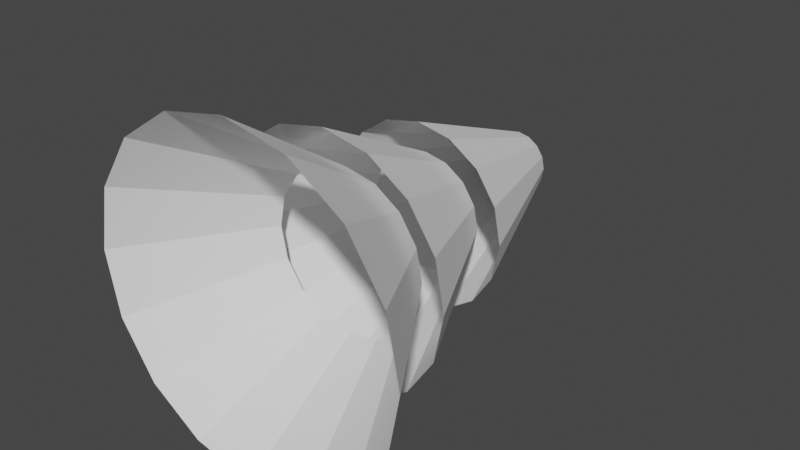 # Source: canopy_pine.blend  (saved by Blender 2.80.75; exported with 4.5.12 LTS)
import bpy
from mathutils import Matrix  # noqa: F401  (used for matrix-valued properties, if any)

bpy.ops.wm.read_factory_settings(use_empty=True)
scene = bpy.context.scene
scene.name = 'Scene'

# ---- collections
col_collection = bpy.data.collections.new('Collection'); scene.collection.children.link(col_collection)

# ---- world
world_world = bpy.data.worlds.new('World'); scene.world = world_world
world_world.use_nodes = True; world_world.node_tree.nodes.clear()
_N = world_world.node_tree.nodes; _L = world_world.node_tree.links
n0 = _N.new('ShaderNodeOutputWorld'); n0.name = 'World Output'; n0.location = (300, 300)
n1 = _N.new('ShaderNodeBackground'); n1.name = 'Background'; n1.location = (10, 300)
n1.inputs[0].default_value = (0.05088, 0.05088, 0.05088, 1.0)
_L.new(n1.outputs[0], n0.inputs[0])
n0.is_active_output = True
world_world.color = (0.05088, 0.05088, 0.05088)
world_world.use_sun_shadow = False
world_world.sun_shadow_jitter_overblur = 0.0

# ---- meshes
me_cylinder = bpy.data.meshes.new('Cylinder')
me_cylinder.from_pydata([(2.077e-08, 1.938, -0.3182), (0.1218, 1.938, -0.2939), (0.225, 1.938, -0.225), (0.2939, 1.938, -0.1218), (0.3182, 1.938, 2.886e-07), (0.2939, 1.938, 0.1218), (0.225, 1.938, 0.225), (0.1218, 1.938, 0.2939), (6.881e-08, 1.938, 0.3182), (-0.1218, 1.938, 0.2939), (-0.225, 1.938, 0.225), (-0.2939, 1.938, 0.1218), (-0.3182, 1.938, 2.886e-07), (-0.2939, 1.938, -0.1218), (-0.225, 1.938, -0.225), (-0.1218, 1.938, -0.2939), (1.049e-07, 1.375, -0.4338), (0.166, 1.375, -0.4007), (0.3067, 1.375, -0.3067), (0.4008, 1.375, -0.166), (0.4338, 1.375, 2.394e-07), (0.4008, 1.375, 0.166), (0.3067, 1.375, 0.3067), (0.166, 1.375, 0.4008), (1.704e-07, 1.375, 0.4338), (-0.166, 1.375, 0.4008), (-0.3067, 1.375, 0.3067), (-0.4007, 1.375, 0.166), (-0.4338, 1.375, 1.202e-07), (-0.4007, 1.375, -0.166), (-0.3067, 1.375, -0.3067), (-0.166, 1.375, -0.4007), (1.825e-07, 0.6823, -0.8869), (0.3394, 0.6823, -0.8194), (0.6272, 0.6823, -0.6272), (0.8194, 0.6823, -0.3394), (0.8869, 0.6823, 1.193e-07), (0.8194, 0.6823, 0.3394), (0.6272, 0.6823, 0.6272), (0.3394, 0.6823, 0.8194), (3.165e-07, 0.6823, 0.8869), (-0.3394, 0.6823, 0.8194), (-0.6272, 0.6823, 0.6272), (-0.8194, 0.6823, 0.3394), (-0.8869, 0.6823, 5.965e-08), (-0.8194, 0.6823, -0.3394), (-0.6272, 0.6823, -0.6272), (-0.3394, 0.6823, -0.8194), (1.887e-08, 1.873, -0.4934), (0.1888, 1.873, -0.4558), (0.3489, 1.873, -0.3489), (0.4558, 1.873, -0.1888), (0.4934, 1.873, 2.829e-07), (0.4558, 1.873, 0.1888), (0.3489, 1.873, 0.3489), (0.1888, 1.873, 0.4558), (9.337e-08, 1.873, 0.4934), (-0.1888, 1.873, 0.4558), (-0.3489, 1.873, 0.3489), (-0.4558, 1.873, 0.1888), (-0.4934, 1.873, 2.829e-07), (-0.4558, 1.873, -0.1888), (-0.3489, 1.873, -0.3489), (-0.1888, 1.873, -0.4558), (8.5e-08, 1.227, -0.6687), (0.2559, 1.227, -0.6178), (0.4728, 1.227, -0.4728), (0.6178, 1.227, -0.2559), (0.6687, 1.227, 2.265e-07), (0.6178, 1.227, 0.2559), (0.4728, 1.227, 0.4728), (0.2559, 1.227, 0.6178), (1.86e-07, 1.227, 0.6687), (-0.2559, 1.227, 0.6178), (-0.4728, 1.227, 0.4728), (-0.6178, 1.227, 0.2559), (-0.6687, 1.227, 1.073e-07), (-0.6178, 1.227, -0.2559), (-0.4728, 1.227, -0.4728), (-0.2559, 1.227, -0.6178), (3.939e-08, 2.807, -0.03085), (3.098e-08, 2.738, -0.1684), (3.16e-08, 2.777, -0.1074), (0.01181, 2.807, -0.02851), (0.06443, 2.738, -0.1556), (0.04109, 2.777, -0.0992), (0.02182, 2.807, -0.02182), (0.1191, 2.738, -0.1191), (0.07592, 2.777, -0.07592), (0.02851, 2.807, -0.01181), (0.1556, 2.738, -0.06443), (0.0992, 2.777, -0.04109), (0.03085, 2.807, 2.454e-07), (0.1684, 2.738, 2.394e-07), (0.1074, 2.777, 2.428e-07), (0.02851, 2.807, 0.01181), (0.1556, 2.738, 0.06443), (0.0992, 2.777, 0.04109), (0.02182, 2.807, 0.02182), (0.1191, 2.738, 0.1191), (0.07592, 2.777, 0.07592), (0.01181, 2.807, 0.02851), (0.06443, 2.738, 0.1556), (0.04109, 2.777, 0.0992), (5.123e-08, 2.807, 0.03085), (5.64e-08, 2.738, 0.1684), (5.377e-08, 2.777, 0.1074), (-0.01181, 2.807, 0.02851), (-0.06443, 2.738, 0.1556), (-0.04109, 2.777, 0.0992), (-0.02182, 2.807, 0.02182), (-0.1191, 2.738, 0.1191), (-0.07592, 2.777, 0.07592), (-0.02851, 2.807, 0.01181), (-0.1556, 2.738, 0.06443), (-0.0992, 2.777, 0.04109), (-0.03085, 2.807, 4.838e-07), (-0.1684, 2.738, 2.394e-07), (-0.1074, 2.777, 2.428e-07), (-0.02851, 2.807, -0.01181), (-0.1556, 2.738, -0.06443), (-0.0992, 2.777, -0.04109), (-0.02182, 2.807, -0.02182), (-0.1191, 2.738, -0.1191), (-0.07592, 2.777, -0.07592), (-0.01181, 2.807, -0.02851), (-0.06443, 2.738, -0.1556), (-0.04109, 2.777, -0.0992), (2.129e-08, 2.046, -0.4284), (2.372e-08, 2.219, -0.3634), (2.614e-08, 2.392, -0.2984), (2.856e-08, 2.565, -0.2334), (0.08931, 2.565, -0.2156), (0.1142, 2.392, -0.2757), (0.1391, 2.219, -0.3357), (0.1639, 2.046, -0.3958), (-0.1639, 2.046, -0.3958), (-0.1391, 2.219, -0.3357), (-0.1142, 2.392, -0.2757), (-0.08931, 2.565, -0.2156), (0.165, 2.565, -0.165), (0.211, 2.392, -0.211), (0.2569, 2.219, -0.2569), (0.3029, 2.046, -0.3029), (0.2156, 2.565, -0.08931), (0.2757, 2.392, -0.1142), (0.3357, 2.219, -0.1391), (0.3958, 2.046, -0.1639), (0.2334, 2.565, 2.242e-07), (0.2984, 2.392, 2.091e-07), (0.3634, 2.219, 1.94e-07), (0.4284, 2.046, 1.788e-07), (0.2156, 2.565, 0.08931), (0.2757, 2.392, 0.1142), (0.3357, 2.219, 0.1391), (0.3958, 2.046, 0.1639), (0.165, 2.565, 0.165), (0.211, 2.392, 0.211), (0.2569, 2.219, 0.2569), (0.3029, 2.046, 0.3029), (0.08931, 2.565, 0.2156), (0.1142, 2.392, 0.2757), (0.1391, 2.219, 0.3357), (0.1639, 2.046, 0.3958), (6.38e-08, 2.565, 0.2334), (7.119e-08, 2.392, 0.2984), (7.858e-08, 2.219, 0.3634), (8.598e-08, 2.046, 0.4284), (-0.08931, 2.565, 0.2156), (-0.1142, 2.392, 0.2757), (-0.1391, 2.219, 0.3357), (-0.1639, 2.046, 0.3958), (-0.165, 2.565, 0.165), (-0.211, 2.392, 0.211), (-0.2569, 2.219, 0.2569), (-0.3029, 2.046, 0.3029), (-0.2156, 2.565, 0.08931), (-0.2757, 2.392, 0.1142), (-0.3357, 2.219, 0.1391), (-0.3958, 2.046, 0.1639), (-0.2334, 2.565, 2.242e-07), (-0.2984, 2.392, 2.091e-07), (-0.3634, 2.219, 1.94e-07), (-0.4284, 2.046, 1.788e-07), (-0.2156, 2.565, -0.08931), (-0.2757, 2.392, -0.1142), (-0.3357, 2.219, -0.1391), (-0.3958, 2.046, -0.1639), (-0.165, 2.565, -0.165), (-0.211, 2.392, -0.211), (-0.2569, 2.219, -0.2569), (-0.3029, 2.046, -0.3029), (0.2745, 1.796, -0.2745), (0.3241, 1.654, -0.3241), (0.3737, 1.511, -0.3737), (0.4233, 1.369, -0.4233), (0.2291, 1.369, -0.553), (0.2022, 1.511, -0.4883), (0.1754, 1.654, -0.4235), (0.1486, 1.796, -0.3587), (0.1486, 1.796, 0.3587), (0.1754, 1.654, 0.4235), (0.2022, 1.511, 0.4883), (0.2291, 1.369, 0.553), (0.4233, 1.369, 0.4233), (0.3737, 1.511, 0.3737), (0.3241, 1.654, 0.3241), (0.2745, 1.796, 0.2745), (-0.3883, 1.796, 2.762e-07), (-0.4584, 1.654, 2.638e-07), (-0.5285, 1.511, 1.321e-07), (-0.5986, 1.369, 1.197e-07), (-0.553, 1.369, 0.2291), (-0.4883, 1.511, 0.2022), (-0.4235, 1.654, 0.1754), (-0.3587, 1.796, 0.1486), (0.3587, 1.796, 0.1486), (0.4235, 1.654, 0.1754), (0.4883, 1.511, 0.2022), (0.553, 1.369, 0.2291), (0.5986, 1.369, 2.389e-07), (0.5285, 1.511, 2.513e-07), (0.4584, 1.654, 2.638e-07), (0.3883, 1.796, 2.762e-07), (-0.2745, 1.796, 0.2745), (-0.3241, 1.654, 0.3241), (-0.3737, 1.511, 0.3737), (-0.4233, 1.369, 0.4233), (-0.2291, 1.369, 0.553), (-0.2022, 1.511, 0.4883), (-0.1754, 1.654, 0.4235), (-0.1486, 1.796, 0.3587), (-0.1486, 1.796, -0.3587), (-0.1754, 1.654, -0.4235), (-0.2022, 1.511, -0.4883), (-0.2291, 1.369, -0.553), (-0.4233, 1.369, -0.4233), (-0.3737, 1.511, -0.3737), (-0.3241, 1.654, -0.3241), (-0.2745, 1.796, -0.2745), (0.3587, 1.796, -0.1486), (0.4235, 1.654, -0.1754), (0.4883, 1.511, -0.2022), (0.553, 1.369, -0.2291), (9.224e-08, 1.796, 0.3883), (1.157e-07, 1.654, 0.4584), (1.391e-07, 1.511, 0.5285), (1.625e-07, 1.369, 0.5986), (7.216e-08, 1.369, -0.5986), (5.931e-08, 1.511, -0.5285), (4.646e-08, 1.654, -0.4584), (3.362e-08, 1.796, -0.3883), (-0.3587, 1.796, -0.1486), (-0.4235, 1.654, -0.1754), (-0.4883, 1.511, -0.2022), (-0.553, 1.369, -0.2291), (-0.2007, 1.236, 0.4845), (-0.2354, 1.098, 0.5682), (-0.27, 0.9592, 0.652), (-0.3047, 0.8207, 0.7357), (2.872e-07, 0.8207, 0.7963), (2.58e-07, 0.9592, 0.7057), (2.288e-07, 1.098, 0.615), (1.996e-07, 1.236, 0.5244), (0.3708, 1.236, -0.3708), (0.4349, 1.098, -0.4349), (0.499, 0.9592, -0.499), (0.5631, 0.8207, -0.5631), (0.3047, 0.8207, -0.7357), (0.27, 0.9592, -0.652), (0.2354, 1.098, -0.5682), (0.2007, 1.236, -0.4845), (-0.3708, 1.236, 0.3708), (-0.4349, 1.098, 0.4349), (-0.499, 0.9592, 0.499), (-0.5631, 0.8207, 0.5631), (0.4845, 1.236, -0.2007), (0.5682, 1.098, -0.2354), (0.652, 0.9592, -0.27), (0.7357, 0.8207, -0.3047), (-0.4845, 1.236, 0.2007), (-0.5682, 1.098, 0.2354), (-0.652, 0.9592, 0.27), (-0.7357, 0.8207, 0.3047), (0.5244, 1.236, 2.273e-07), (0.615, 1.098, 2.152e-07), (0.7057, 0.9592, 1.435e-07), (0.7963, 0.8207, 1.314e-07), (-0.5244, 1.236, 1.081e-07), (-0.615, 1.098, 9.596e-08), (-0.7057, 0.9592, 8.385e-08), (-0.7963, 0.8207, 7.175e-08), (0.4845, 1.236, 0.2007), (0.5682, 1.098, 0.2354), (0.652, 0.9592, 0.27), (0.7357, 0.8207, 0.3047), (-0.4845, 1.236, -0.2007), (-0.5682, 1.098, -0.2354), (-0.652, 0.9592, -0.27), (-0.7357, 0.8207, -0.3047), (0.3708, 1.236, 0.3708), (0.4349, 1.098, 0.4349), (0.499, 0.9592, 0.499), (0.5631, 0.8207, 0.5631), (-0.3708, 1.236, -0.3708), (-0.4349, 1.098, -0.4349), (-0.499, 0.9592, -0.499), (-0.5631, 0.8207, -0.5631), (0.2007, 1.236, 0.4845), (0.2354, 1.098, 0.5682), (0.27, 0.9592, 0.652), (0.3047, 0.8207, 0.7357), (-0.2007, 1.236, -0.4845), (-0.2354, 1.098, -0.5682), (-0.27, 0.9592, -0.652), (-0.3047, 0.8207, -0.7357), (1.67e-07, 0.8207, -0.7963), (1.515e-07, 0.9592, -0.7057), (1.359e-07, 1.098, -0.615), (1.204e-07, 1.236, -0.5244), (0.06443, 2.738, -0.1556), (3.098e-08, 2.738, -0.1684), (0.1191, 2.738, -0.1191), (0.1556, 2.738, -0.06443), (0.1684, 2.738, 2.394e-07), (0.1556, 2.738, 0.06443), (0.1191, 2.738, 0.1191), (0.06443, 2.738, 0.1556), (5.64e-08, 2.738, 0.1684), (-0.06443, 2.738, 0.1556), (-0.1191, 2.738, 0.1191), (-0.1556, 2.738, 0.06443), (-0.1684, 2.738, 2.394e-07), (-0.1556, 2.738, -0.06443), (-0.1191, 2.738, -0.1191), (-0.06443, 2.738, -0.1556), (1.887e-08, 1.873, -0.4934), (0.1888, 1.873, -0.4558), (0.3489, 1.873, -0.3489), (0.4558, 1.873, -0.1888), (0.4934, 1.873, 2.829e-07), (0.4558, 1.873, 0.1888), (0.3489, 1.873, 0.3489), (0.1888, 1.873, 0.4558), (9.337e-08, 1.873, 0.4934), (-0.1888, 1.873, 0.4558), (-0.3489, 1.873, 0.3489), (-0.4558, 1.873, 0.1888), (-0.4934, 1.873, 2.829e-07), (-0.4558, 1.873, -0.1888), (-0.3489, 1.873, -0.3489), (-0.1888, 1.873, -0.4558), (8.5e-08, 1.227, -0.6687), (0.2559, 1.227, -0.6178), (0.4728, 1.227, -0.4728), (0.6178, 1.227, -0.2559), (0.6687, 1.227, 2.265e-07), (0.6178, 1.227, 0.2559), (0.4728, 1.227, 0.4728), (0.2559, 1.227, 0.6178), (1.86e-07, 1.227, 0.6687), (-0.2559, 1.227, 0.6178), (-0.4728, 1.227, 0.4728), (-0.6178, 1.227, 0.2559), (-0.6687, 1.227, 1.073e-07), (-0.6178, 1.227, -0.2559), (-0.4728, 1.227, -0.4728), (-0.2559, 1.227, -0.6178), (0.4233, 1.369, -0.4233), (0.4233, 1.369, -0.4233), (0.4233, 1.369, -0.4233), (0.1486, 1.796, -0.3587), (0.1486, 1.796, -0.3587), (0.1486, 1.796, -0.3587), (0.1218, 1.938, -0.2939), (0.2291, 1.369, 0.553), (0.2291, 1.369, 0.553), (0.2291, 1.369, 0.553), (0.2745, 1.796, 0.2745), (0.2745, 1.796, 0.2745), (0.2745, 1.796, 0.2745), (0.225, 1.938, 0.225), (-0.5986, 1.369, 1.197e-07), (-0.5986, 1.369, 1.197e-07), (-0.5986, 1.369, 1.197e-07), (-0.3587, 1.796, 0.1486), (-0.3587, 1.796, 0.1486), (-0.3587, 1.796, 0.1486), (-0.2939, 1.938, 0.1218), (0.553, 1.369, 0.2291), (0.553, 1.369, 0.2291), (0.553, 1.369, 0.2291), (0.3883, 1.796, 2.762e-07), (0.3883, 1.796, 2.762e-07), (0.3883, 1.796, 2.762e-07), (0.3182, 1.938, 2.886e-07), (-0.4233, 1.369, 0.4233), (-0.4233, 1.369, 0.4233), (-0.4233, 1.369, 0.4233), (-0.1486, 1.796, 0.3587), (-0.1486, 1.796, 0.3587), (-0.1486, 1.796, 0.3587), (-0.1218, 1.938, 0.2939), (-0.2291, 1.369, -0.553), (-0.2291, 1.369, -0.553), (-0.2291, 1.369, -0.553), (-0.2745, 1.796, -0.2745), (-0.2745, 1.796, -0.2745), (-0.2745, 1.796, -0.2745), (-0.225, 1.938, -0.225), (0.553, 1.369, -0.2291), (0.553, 1.369, -0.2291), (0.553, 1.369, -0.2291), (1.625e-07, 1.369, 0.5986), (1.625e-07, 1.369, 0.5986), (1.625e-07, 1.369, 0.5986), (3.362e-08, 1.796, -0.3883), (3.362e-08, 1.796, -0.3883), (3.362e-08, 1.796, -0.3883), (2.077e-08, 1.938, -0.3182), (-0.553, 1.369, -0.2291), (-0.553, 1.369, -0.2291), (-0.553, 1.369, -0.2291), (1.825e-07, 0.6823, -0.8869), (0.3394, 0.6823, -0.8194), (0.6272, 0.6823, -0.6272), (0.8194, 0.6823, -0.3394), (0.8869, 0.6823, 1.193e-07), (0.8194, 0.6823, 0.3394), (0.6272, 0.6823, 0.6272), (0.3394, 0.6823, 0.8194), (3.165e-07, 0.6823, 0.8869), (-0.3394, 0.6823, 0.8194), (-0.6272, 0.6823, 0.6272), (-0.8194, 0.6823, 0.3394), (-0.8869, 0.6823, 5.965e-08), (-0.8194, 0.6823, -0.3394), (-0.6272, 0.6823, -0.6272), (-0.3394, 0.6823, -0.8194), (-0.3047, 0.8207, 0.7357), (-0.3047, 0.8207, 0.7357), (-0.3047, 0.8207, 0.7357), (1.996e-07, 1.236, 0.5244), (1.996e-07, 1.236, 0.5244), (1.996e-07, 1.236, 0.5244), (1.704e-07, 1.375, 0.4338), (0.5631, 0.8207, -0.5631), (0.5631, 0.8207, -0.5631), (0.5631, 0.8207, -0.5631), (0.2007, 1.236, -0.4845), (0.2007, 1.236, -0.4845), (0.2007, 1.236, -0.4845), (0.166, 1.375, -0.4007), (-0.5631, 0.8207, 0.5631), (-0.5631, 0.8207, 0.5631), (-0.5631, 0.8207, 0.5631), (0.7357, 0.8207, -0.3047), (0.7357, 0.8207, -0.3047), (0.7357, 0.8207, -0.3047), (-0.7357, 0.8207, 0.3047), (-0.7357, 0.8207, 0.3047), (-0.7357, 0.8207, 0.3047), (0.7963, 0.8207, 1.314e-07), (0.7963, 0.8207, 1.314e-07), (0.7963, 0.8207, 1.314e-07), (-0.7963, 0.8207, 7.175e-08), (-0.7963, 0.8207, 7.175e-08), (-0.7963, 0.8207, 7.175e-08), (0.7357, 0.8207, 0.3047), (0.7357, 0.8207, 0.3047), (0.7357, 0.8207, 0.3047), (-0.7357, 0.8207, -0.3047), (-0.7357, 0.8207, -0.3047), (-0.7357, 0.8207, -0.3047), (0.5631, 0.8207, 0.5631), (0.5631, 0.8207, 0.5631), (0.5631, 0.8207, 0.5631), (-0.5631, 0.8207, -0.5631), (-0.5631, 0.8207, -0.5631), (-0.5631, 0.8207, -0.5631), (0.3047, 0.8207, 0.7357), (0.3047, 0.8207, 0.7357), (0.3047, 0.8207, 0.7357), (-0.3047, 0.8207, -0.7357), (-0.3047, 0.8207, -0.7357), (-0.3047, 0.8207, -0.7357), (1.204e-07, 1.236, -0.5244), (1.204e-07, 1.236, -0.5244), (1.204e-07, 1.236, -0.5244), (1.049e-07, 1.375, -0.4338), (-0.1218, 1.938, -0.2939), (0.225, 1.938, -0.225), (0.2939, 1.938, -0.1218), (0.2939, 1.938, 0.1218), (0.1218, 1.938, 0.2939), (6.881e-08, 1.938, 0.3182), (-0.225, 1.938, 0.225), (-0.3182, 1.938, 2.886e-07), (-0.2939, 1.938, -0.1218), (-0.166, 1.375, -0.4007), (0.3067, 1.375, -0.3067), (0.4008, 1.375, -0.166), (0.4338, 1.375, 2.394e-07), (0.4008, 1.375, 0.166), (0.3067, 1.375, 0.3067), (0.166, 1.375, 0.4008), (-0.166, 1.375, 0.4008), (-0.3067, 1.375, 0.3067), (-0.4007, 1.375, 0.166), (-0.4338, 1.375, 1.202e-07), (-0.4007, 1.375, -0.166), (-0.3067, 1.375, -0.3067), (0.04109, 2.777, -0.0992), (0.04109, 2.777, -0.0992), (0.04109, 2.777, -0.0992), (0.06443, 2.738, -0.1556), (0.06443, 2.738, -0.1556), (3.098e-08, 2.738, -0.1684), (3.098e-08, 2.738, -0.1684), (3.16e-08, 2.777, -0.1074), (3.16e-08, 2.777, -0.1074), (3.16e-08, 2.777, -0.1074), (0.01181, 2.807, -0.02851), (0.01181, 2.807, -0.02851), (3.939e-08, 2.807, -0.03085), (3.939e-08, 2.807, -0.03085), (0.07592, 2.777, -0.07592), (0.07592, 2.777, -0.07592), (0.07592, 2.777, -0.07592), (0.1191, 2.738, -0.1191), (0.1191, 2.738, -0.1191), (0.02182, 2.807, -0.02182), (0.02182, 2.807, -0.02182), (0.0992, 2.777, -0.04109), (0.0992, 2.777, -0.04109), (0.0992, 2.777, -0.04109), (0.1556, 2.738, -0.06443), (0.1556, 2.738, -0.06443), (0.02851, 2.807, -0.01181), (0.02851, 2.807, -0.01181), (0.1074, 2.777, 2.428e-07), (0.1074, 2.777, 2.428e-07), (0.1074, 2.777, 2.428e-07), (0.1684, 2.738, 2.394e-07), (0.1684, 2.738, 2.394e-07), (0.03085, 2.807, 2.454e-07), (0.03085, 2.807, 2.454e-07), (0.0992, 2.777, 0.04109), (0.0992, 2.777, 0.04109), (0.0992, 2.777, 0.04109), (0.1556, 2.738, 0.06443), (0.1556, 2.738, 0.06443), (0.02851, 2.807, 0.01181), (0.02851, 2.807, 0.01181), (0.07592, 2.777, 0.07592), (0.07592, 2.777, 0.07592), (0.07592, 2.777, 0.07592), (0.1191, 2.738, 0.1191), (0.1191, 2.738, 0.1191), (0.02182, 2.807, 0.02182), (0.02182, 2.807, 0.02182), (0.04109, 2.777, 0.0992), (0.04109, 2.777, 0.0992), (0.04109, 2.777, 0.0992), (0.06443, 2.738, 0.1556), (0.06443, 2.738, 0.1556), (0.01181, 2.807, 0.02851), (0.01181, 2.807, 0.02851), (5.377e-08, 2.777, 0.1074), (5.377e-08, 2.777, 0.1074), (5.377e-08, 2.777, 0.1074), (5.64e-08, 2.738, 0.1684), (5.64e-08, 2.738, 0.1684), (5.123e-08, 2.807, 0.03085), (5.123e-08, 2.807, 0.03085), (-0.04109, 2.777, 0.0992), (-0.04109, 2.777, 0.0992), (-0.04109, 2.777, 0.0992), (-0.06443, 2.738, 0.1556), (-0.06443, 2.738, 0.1556), (-0.01181, 2.807, 0.02851), (-0.01181, 2.807, 0.02851), (-0.07592, 2.777, 0.07592), (-0.07592, 2.777, 0.07592), (-0.07592, 2.777, 0.07592), (-0.1191, 2.738, 0.1191), (-0.1191, 2.738, 0.1191), (-0.02182, 2.807, 0.02182), (-0.02182, 2.807, 0.02182), (-0.0992, 2.777, 0.04109), (-0.0992, 2.777, 0.04109), (-0.0992, 2.777, 0.04109), (-0.1556, 2.738, 0.06443), (-0.1556, 2.738, 0.06443), (-0.02851, 2.807, 0.01181), (-0.02851, 2.807, 0.01181), (-0.1074, 2.777, 2.428e-07), (-0.1074, 2.777, 2.428e-07), (-0.1074, 2.777, 2.428e-07), (-0.1684, 2.738, 2.394e-07), (-0.1684, 2.738, 2.394e-07), (-0.03085, 2.807, 4.838e-07), (-0.03085, 2.807, 4.838e-07), (-0.0992, 2.777, -0.04109), (-0.0992, 2.777, -0.04109), (-0.0992, 2.777, -0.04109), (-0.1556, 2.738, -0.06443), (-0.1556, 2.738, -0.06443), (-0.02851, 2.807, -0.01181), (-0.02851, 2.807, -0.01181), (-0.07592, 2.777, -0.07592), (-0.07592, 2.777, -0.07592), (-0.07592, 2.777, -0.07592), (-0.1191, 2.738, -0.1191), (-0.1191, 2.738, -0.1191), (-0.02182, 2.807, -0.02182), (-0.02182, 2.807, -0.02182), (-0.04109, 2.777, -0.0992), (-0.04109, 2.777, -0.0992), (-0.04109, 2.777, -0.0992), (-0.06443, 2.738, -0.1556), (-0.06443, 2.738, -0.1556), (-0.01181, 2.807, -0.02851), (-0.01181, 2.807, -0.02851), (2.856e-08, 2.565, -0.2334), (2.856e-08, 2.565, -0.2334), (2.856e-08, 2.565, -0.2334), (0.1639, 2.046, -0.3958), (0.1639, 2.046, -0.3958), (0.1639, 2.046, -0.3958), (-0.08931, 2.565, -0.2156), (-0.08931, 2.565, -0.2156), (-0.08931, 2.565, -0.2156), (0.3029, 2.046, -0.3029), (0.3029, 2.046, -0.3029), (0.3029, 2.046, -0.3029), (0.3958, 2.046, -0.1639), (0.3958, 2.046, -0.1639), (0.3958, 2.046, -0.1639), (0.4284, 2.046, 1.788e-07), (0.4284, 2.046, 1.788e-07), (0.4284, 2.046, 1.788e-07), (0.3958, 2.046, 0.1639), (0.3958, 2.046, 0.1639), (0.3958, 2.046, 0.1639), (0.3029, 2.046, 0.3029), (0.3029, 2.046, 0.3029), (0.3029, 2.046, 0.3029), (0.1639, 2.046, 0.3958), (0.1639, 2.046, 0.3958), (0.1639, 2.046, 0.3958), (8.598e-08, 2.046, 0.4284), (8.598e-08, 2.046, 0.4284), (8.598e-08, 2.046, 0.4284), (-0.1639, 2.046, 0.3958), (-0.1639, 2.046, 0.3958), (-0.1639, 2.046, 0.3958), (-0.3029, 2.046, 0.3029), (-0.3029, 2.046, 0.3029), (-0.3029, 2.046, 0.3029), (-0.3958, 2.046, 0.1639), (-0.3958, 2.046, 0.1639), (-0.3958, 2.046, 0.1639), (-0.4284, 2.046, 1.788e-07), (-0.4284, 2.046, 1.788e-07), (-0.4284, 2.046, 1.788e-07), (-0.3958, 2.046, -0.1639), (-0.3958, 2.046, -0.1639), (-0.3958, 2.046, -0.1639), (-0.3029, 2.046, -0.3029), (-0.3029, 2.046, -0.3029), (-0.3029, 2.046, -0.3029), (2.129e-08, 2.046, -0.4284), (2.129e-08, 2.046, -0.4284), (2.129e-08, 2.046, -0.4284), (2.372e-08, 2.219, -0.3634), (2.372e-08, 2.219, -0.3634), (2.372e-08, 2.219, -0.3634), (2.614e-08, 2.392, -0.2984), (2.614e-08, 2.392, -0.2984), (2.614e-08, 2.392, -0.2984), (0.08931, 2.565, -0.2156), (0.08931, 2.565, -0.2156), (0.08931, 2.565, -0.2156), (0.1142, 2.392, -0.2757), (0.1142, 2.392, -0.2757), (0.1142, 2.392, -0.2757), (0.1391, 2.219, -0.3357), (0.1391, 2.219, -0.3357), (0.1391, 2.219, -0.3357), (-0.1639, 2.046, -0.3958), (-0.1639, 2.046, -0.3958), (-0.1639, 2.046, -0.3958), (-0.1391, 2.219, -0.3357), (-0.1391, 2.219, -0.3357), (-0.1391, 2.219, -0.3357), (-0.1142, 2.392, -0.2757), (-0.1142, 2.392, -0.2757), (-0.1142, 2.392, -0.2757), (0.165, 2.565, -0.165), (0.165, 2.565, -0.165), (0.165, 2.565, -0.165), (0.211, 2.392, -0.211), (0.211, 2.392, -0.211), (0.211, 2.392, -0.211), (0.2569, 2.219, -0.2569), (0.2569, 2.219, -0.2569), (0.2569, 2.219, -0.2569), (0.2156, 2.565, -0.08931), (0.2156, 2.565, -0.08931), (0.2156, 2.565, -0.08931), (0.2757, 2.392, -0.1142), (0.2757, 2.392, -0.1142), (0.2757, 2.392, -0.1142), (0.3357, 2.219, -0.1391), (0.3357, 2.219, -0.1391), (0.3357, 2.219, -0.1391), (0.2334, 2.565, 2.242e-07), (0.2334, 2.565, 2.242e-07), (0.2334, 2.565, 2.242e-07), (0.2984, 2.392, 2.091e-07), (0.2984, 2.392, 2.091e-07), (0.2984, 2.392, 2.091e-07), (0.3634, 2.219, 1.94e-07), (0.3634, 2.219, 1.94e-07), (0.3634, 2.219, 1.94e-07), (0.2156, 2.565, 0.08931), (0.2156, 2.565, 0.08931), (0.2156, 2.565, 0.08931), (0.2757, 2.392, 0.1142), (0.2757, 2.392, 0.1142), (0.2757, 2.392, 0.1142), (0.3357, 2.219, 0.1391), (0.3357, 2.219, 0.1391), (0.3357, 2.219, 0.1391), (0.165, 2.565, 0.165), (0.165, 2.565, 0.165), (0.165, 2.565, 0.165), (0.211, 2.392, 0.211), (0.211, 2.392, 0.211), (0.211, 2.392, 0.211), (0.2569, 2.219, 0.2569), (0.2569, 2.219, 0.2569), (0.2569, 2.219, 0.2569), (0.08931, 2.565, 0.2156), (0.08931, 2.565, 0.2156), (0.08931, 2.565, 0.2156), (0.1142, 2.392, 0.2757), (0.1142, 2.392, 0.2757), (0.1142, 2.392, 0.2757), (0.1391, 2.219, 0.3357), (0.1391, 2.219, 0.3357), (0.1391, 2.219, 0.3357), (6.38e-08, 2.565, 0.2334), (6.38e-08, 2.565, 0.2334), (6.38e-08, 2.565, 0.2334), (7.119e-08, 2.392, 0.2984), (7.119e-08, 2.392, 0.2984), (7.119e-08, 2.392, 0.2984), (7.858e-08, 2.219, 0.3634), (7.858e-08, 2.219, 0.3634), (7.858e-08, 2.219, 0.3634), (-0.08931, 2.565, 0.2156), (-0.08931, 2.565, 0.2156), (-0.08931, 2.565, 0.2156), (-0.1142, 2.392, 0.2757), (-0.1142, 2.392, 0.2757), (-0.1142, 2.392, 0.2757), (-0.1391, 2.219, 0.3357), (-0.1391, 2.219, 0.3357), (-0.1391, 2.219, 0.3357), (-0.165, 2.565, 0.165), (-0.165, 2.565, 0.165), (-0.165, 2.565, 0.165), (-0.211, 2.392, 0.211), (-0.211, 2.392, 0.211), (-0.211, 2.392, 0.211), (-0.2569, 2.219, 0.2569), (-0.2569, 2.219, 0.2569), (-0.2569, 2.219, 0.2569), (-0.2156, 2.565, 0.08931), (-0.2156, 2.565, 0.08931), (-0.2156, 2.565, 0.08931), (-0.2757, 2.392, 0.1142), (-0.2757, 2.392, 0.1142), (-0.2757, 2.392, 0.1142), (-0.3357, 2.219, 0.1391), (-0.3357, 2.219, 0.1391), (-0.3357, 2.219, 0.1391), (-0.2334, 2.565, 2.242e-07), (-0.2334, 2.565, 2.242e-07), (-0.2334, 2.565, 2.242e-07), (-0.2984, 2.392, 2.091e-07), (-0.2984, 2.392, 2.091e-07), (-0.2984, 2.392, 2.091e-07), (-0.3634, 2.219, 1.94e-07), (-0.3634, 2.219, 1.94e-07), (-0.3634, 2.219, 1.94e-07), (-0.2156, 2.565, -0.08931), (-0.2156, 2.565, -0.08931), (-0.2156, 2.565, -0.08931), (-0.2757, 2.392, -0.1142), (-0.2757, 2.392, -0.1142), (-0.2757, 2.392, -0.1142), (-0.3357, 2.219, -0.1391), (-0.3357, 2.219, -0.1391), (-0.3357, 2.219, -0.1391), (-0.165, 2.565, -0.165), (-0.165, 2.565, -0.165), (-0.165, 2.565, -0.165), (-0.211, 2.392, -0.211), (-0.211, 2.392, -0.211), (-0.211, 2.392, -0.211), (-0.2569, 2.219, -0.2569), (-0.2569, 2.219, -0.2569), (-0.2569, 2.219, -0.2569), (0.2745, 1.796, -0.2745), (0.2745, 1.796, -0.2745), (0.2745, 1.796, -0.2745), (0.3241, 1.654, -0.3241), (0.3241, 1.654, -0.3241), (0.3241, 1.654, -0.3241), (0.3737, 1.511, -0.3737), (0.3737, 1.511, -0.3737), (0.3737, 1.511, -0.3737), (0.2291, 1.369, -0.553), (0.2291, 1.369, -0.553), (0.2291, 1.369, -0.553), (0.2022, 1.511, -0.4883), (0.2022, 1.511, -0.4883), (0.2022, 1.511, -0.4883), (0.1754, 1.654, -0.4235), (0.1754, 1.654, -0.4235), (0.1754, 1.654, -0.4235), (0.1486, 1.796, 0.3587), (0.1486, 1.796, 0.3587), (0.1486, 1.796, 0.3587), (0.1754, 1.654, 0.4235), (0.1754, 1.654, 0.4235), (0.1754, 1.654, 0.4235), (0.2022, 1.511, 0.4883), (0.2022, 1.511, 0.4883), (0.2022, 1.511, 0.4883), (0.4233, 1.369, 0.4233), (0.4233, 1.369, 0.4233), (0.4233, 1.369, 0.4233), (0.3737, 1.511, 0.3737), (0.3737, 1.511, 0.3737), (0.3737, 1.511, 0.3737), (0.3241, 1.654, 0.3241), (0.3241, 1.654, 0.3241), (0.3241, 1.654, 0.3241), (-0.3883, 1.796, 2.762e-07), (-0.3883, 1.796, 2.762e-07), (-0.3883, 1.796, 2.762e-07), (-0.4584, 1.654, 2.638e-07), (-0.4584, 1.654, 2.638e-07), (-0.4584, 1.654, 2.638e-07), (-0.5285, 1.511, 1.321e-07), (-0.5285, 1.511, 1.321e-07), (-0.5285, 1.511, 1.321e-07), (-0.553, 1.369, 0.2291), (-0.553, 1.369, 0.2291), (-0.553, 1.369, 0.2291), (-0.4883, 1.511, 0.2022), (-0.4883, 1.511, 0.2022), (-0.4883, 1.511, 0.2022), (-0.4235, 1.654, 0.1754), (-0.4235, 1.654, 0.1754), (-0.4235, 1.654, 0.1754), (0.3587, 1.796, 0.1486), (0.3587, 1.796, 0.1486), (0.3587, 1.796, 0.1486), (0.4235, 1.654, 0.1754), (0.4235, 1.654, 0.1754), (0.4235, 1.654, 0.1754), (0.4883, 1.511, 0.2022), (0.4883, 1.511, 0.2022), (0.4883, 1.511, 0.2022), (0.5986, 1.369, 2.389e-07), (0.5986, 1.369, 2.389e-07), (0.5986, 1.369, 2.389e-07), (0.5285, 1.511, 2.513e-07), (0.5285, 1.511, 2.513e-07), (0.5285, 1.511, 2.513e-07), (0.4584, 1.654, 2.638e-07), (0.4584, 1.654, 2.638e-07), (0.4584, 1.654, 2.638e-07), (-0.2745, 1.796, 0.2745), (-0.2745, 1.796, 0.2745), (-0.2745, 1.796, 0.2745), (-0.3241, 1.654, 0.3241), (-0.3241, 1.654, 0.3241), (-0.3241, 1.654, 0.3241), (-0.3737, 1.511, 0.3737), (-0.3737, 1.511, 0.3737), (-0.3737, 1.511, 0.3737), (-0.2291, 1.369, 0.553), (-0.2291, 1.369, 0.553), (-0.2291, 1.369, 0.553), (-0.2022, 1.511, 0.4883), (-0.2022, 1.511, 0.4883), (-0.2022, 1.511, 0.4883), (-0.1754, 1.654, 0.4235), (-0.1754, 1.654, 0.4235), (-0.1754, 1.654, 0.4235), (-0.1486, 1.796, -0.3587), (-0.1486, 1.796, -0.3587), (-0.1486, 1.796, -0.3587), (-0.1754, 1.654, -0.4235), (-0.1754, 1.654, -0.4235), (-0.1754, 1.654, -0.4235), (-0.2022, 1.511, -0.4883), (-0.2022, 1.511, -0.4883), (-0.2022, 1.511, -0.4883), (-0.4233, 1.369, -0.4233), (-0.4233, 1.369, -0.4233), (-0.4233, 1.369, -0.4233), (-0.3737, 1.511, -0.3737), (-0.3737, 1.511, -0.3737), (-0.3737, 1.511, -0.3737), (-0.3241, 1.654, -0.3241), (-0.3241, 1.654, -0.3241), (-0.3241, 1.654, -0.3241), (0.3587, 1.796, -0.1486), (0.3587, 1.796, -0.1486), (0.3587, 1.796, -0.1486), (0.4235, 1.654, -0.1754), (0.4235, 1.654, -0.1754), (0.4235, 1.654, -0.1754), (0.4883, 1.511, -0.2022), (0.4883, 1.511, -0.2022), (0.4883, 1.511, -0.2022), (9.224e-08, 1.796, 0.3883), (9.224e-08, 1.796, 0.3883), (9.224e-08, 1.796, 0.3883), (1.157e-07, 1.654, 0.4584), (1.157e-07, 1.654, 0.4584), (1.157e-07, 1.654, 0.4584), (1.391e-07, 1.511, 0.5285), (1.391e-07, 1.511, 0.5285), (1.391e-07, 1.511, 0.5285), (7.216e-08, 1.369, -0.5986), (7.216e-08, 1.369, -0.5986), (7.216e-08, 1.369, -0.5986), (5.931e-08, 1.511, -0.5285), (5.931e-08, 1.511, -0.5285), (5.931e-08, 1.511, -0.5285), (4.646e-08, 1.654, -0.4584), (4.646e-08, 1.654, -0.4584), (4.646e-08, 1.654, -0.4584), (-0.3587, 1.796, -0.1486), (-0.3587, 1.796, -0.1486), (-0.3587, 1.796, -0.1486), (-0.4235, 1.654, -0.1754), (-0.4235, 1.654, -0.1754), (-0.4235, 1.654, -0.1754), (-0.4883, 1.511, -0.2022), (-0.4883, 1.511, -0.2022), (-0.4883, 1.511, -0.2022), (-0.2007, 1.236, 0.4845), (-0.2007, 1.236, 0.4845), (-0.2007, 1.236, 0.4845), (-0.2354, 1.098, 0.5682), (-0.2354, 1.098, 0.5682), (-0.2354, 1.098, 0.5682), (-0.27, 0.9592, 0.652), (-0.27, 0.9592, 0.652), (-0.27, 0.9592, 0.652), (2.872e-07, 0.8207, 0.7963), (2.872e-07, 0.8207, 0.7963), (2.872e-07, 0.8207, 0.7963), (2.58e-07, 0.9592, 0.7057), (2.58e-07, 0.9592, 0.7057), (2.58e-07, 0.9592, 0.7057), (2.288e-07, 1.098, 0.615), (2.288e-07, 1.098, 0.615), (2.288e-07, 1.098, 0.615), (0.3708, 1.236, -0.3708), (0.3708, 1.236, -0.3708), (0.3708, 1.236, -0.3708), (0.4349, 1.098, -0.4349), (0.4349, 1.098, -0.4349), (0.4349, 1.098, -0.4349), (0.499, 0.9592, -0.499), (0.499, 0.9592, -0.499), (0.499, 0.9592, -0.499), (0.3047, 0.8207, -0.7357), (0.3047, 0.8207, -0.7357), (0.3047, 0.8207, -0.7357), (0.27, 0.9592, -0.652), (0.27, 0.9592, -0.652), (0.27, 0.9592, -0.652), (0.2354, 1.098, -0.5682), (0.2354, 1.098, -0.5682), (0.2354, 1.098, -0.5682), (-0.3708, 1.236, 0.3708), (-0.3708, 1.236, 0.3708), (-0.3708, 1.236, 0.3708), (-0.4349, 1.098, 0.4349), (-0.4349, 1.098, 0.4349), (-0.4349, 1.098, 0.4349), (-0.499, 0.9592, 0.499), (-0.499, 0.9592, 0.499), (-0.499, 0.9592, 0.499), (0.4845, 1.236, -0.2007), (0.4845, 1.236, -0.2007), (0.4845, 1.236, -0.2007), (0.5682, 1.098, -0.2354), (0.5682, 1.098, -0.2354), (0.5682, 1.098, -0.2354), (0.652, 0.9592, -0.27), (0.652, 0.9592, -0.27), (0.652, 0.9592, -0.27), (-0.4845, 1.236, 0.2007), (-0.4845, 1.236, 0.2007), (-0.4845, 1.236, 0.2007), (-0.5682, 1.098, 0.2354), (-0.5682, 1.098, 0.2354), (-0.5682, 1.098, 0.2354), (-0.652, 0.9592, 0.27), (-0.652, 0.9592, 0.27), (-0.652, 0.9592, 0.27), (0.5244, 1.236, 2.273e-07), (0.5244, 1.236, 2.273e-07), (0.5244, 1.236, 2.273e-07), (0.615, 1.098, 2.152e-07), (0.615, 1.098, 2.152e-07), (0.615, 1.098, 2.152e-07), (0.7057, 0.9592, 1.435e-07), (0.7057, 0.9592, 1.435e-07), (0.7057, 0.9592, 1.435e-07), (-0.5244, 1.236, 1.081e-07), (-0.5244, 1.236, 1.081e-07), (-0.5244, 1.236, 1.081e-07), (-0.615, 1.098, 9.596e-08), (-0.615, 1.098, 9.596e-08), (-0.615, 1.098, 9.596e-08), (-0.7057, 0.9592, 8.385e-08), (-0.7057, 0.9592, 8.385e-08), (-0.7057, 0.9592, 8.385e-08), (0.4845, 1.236, 0.2007), (0.4845, 1.236, 0.2007), (0.4845, 1.236, 0.2007), (0.5682, 1.098, 0.2354), (0.5682, 1.098, 0.2354), (0.5682, 1.098, 0.2354), (0.652, 0.9592, 0.27), (0.652, 0.9592, 0.27), (0.652, 0.9592, 0.27), (-0.4845, 1.236, -0.2007), (-0.4845, 1.236, -0.2007), (-0.4845, 1.236, -0.2007), (-0.5682, 1.098, -0.2354), (-0.5682, 1.098, -0.2354), (-0.5682, 1.098, -0.2354), (-0.652, 0.9592, -0.27), (-0.652, 0.9592, -0.27), (-0.652, 0.9592, -0.27), (0.3708, 1.236, 0.3708), (0.3708, 1.236, 0.3708), (0.3708, 1.236, 0.3708), (0.4349, 1.098, 0.4349), (0.4349, 1.098, 0.4349), (0.4349, 1.098, 0.4349), (0.499, 0.9592, 0.499), (0.499, 0.9592, 0.499), (0.499, 0.9592, 0.499), (-0.3708, 1.236, -0.3708), (-0.3708, 1.236, -0.3708), (-0.3708, 1.236, -0.3708), (-0.4349, 1.098, -0.4349), (-0.4349, 1.098, -0.4349), (-0.4349, 1.098, -0.4349), (-0.499, 0.9592, -0.499), (-0.499, 0.9592, -0.499), (-0.499, 0.9592, -0.499), (0.2007, 1.236, 0.4845), (0.2007, 1.236, 0.4845), (0.2007, 1.236, 0.4845), (0.2354, 1.098, 0.5682), (0.2354, 1.098, 0.5682), (0.2354, 1.098, 0.5682), (0.27, 0.9592, 0.652), (0.27, 0.9592, 0.652), (0.27, 0.9592, 0.652), (-0.2007, 1.236, -0.4845), (-0.2007, 1.236, -0.4845), (-0.2007, 1.236, -0.4845), (-0.2354, 1.098, -0.5682), (-0.2354, 1.098, -0.5682), (-0.2354, 1.098, -0.5682), (-0.27, 0.9592, -0.652), (-0.27, 0.9592, -0.652), (-0.27, 0.9592, -0.652), (1.67e-07, 0.8207, -0.7963), (1.67e-07, 0.8207, -0.7963), (1.67e-07, 0.8207, -0.7963), (1.515e-07, 0.9592, -0.7057), (1.515e-07, 0.9592, -0.7057), (1.515e-07, 0.9592, -0.7057), (1.359e-07, 1.098, -0.615), (1.359e-07, 1.098, -0.615), (1.359e-07, 1.098, -0.615)], [], [(630, 126, 321, 624), (699, 87, 537, 708), (717, 93, 551, 726), (710, 90, 544, 719), (728, 96, 558, 735), (737, 99, 565, 744), (746, 102, 572, 753), (755, 105, 579, 762), (764, 108, 586, 771), (773, 111, 593, 780), (782, 114, 600, 789), (791, 117, 607, 798), (800, 120, 614, 807), (809, 123, 621, 632), (626, 517, 516, 681), (683, 84, 530, 701), (825, 368, 354, 65), (969, 439, 432, 40), (843, 375, 359, 70), (861, 382, 364, 75), (879, 389, 357, 68), (897, 396, 362, 73), (915, 403, 367, 78), (370, 410, 355, 66), (377, 413, 360, 71), (942, 827, 353, 352), (384, 420, 365, 76), (391, 845, 358, 69), (398, 863, 363, 74), (405, 944, 64, 79), (412, 881, 356, 67), (415, 899, 361, 72), (422, 917, 366, 77), (987, 446, 425, 33), (441, 453, 433, 41), (448, 456, 426, 34), (455, 459, 434, 42), (458, 462, 427, 35), (461, 465, 435, 43), (464, 468, 428, 36), (467, 471, 436, 44), (470, 474, 429, 37), (473, 477, 437, 45), (476, 480, 430, 38), (479, 483, 438, 46), (482, 971, 431, 39), (1095, 989, 424, 423), (485, 1097, 32, 47), (515, 518, 519, 512), (513, 520, 524, 522), (529, 320, 514, 526), (527, 85, 523, 531), (536, 322, 528, 533), (534, 88, 532, 538), (543, 323, 535, 540), (541, 91, 539, 545), (550, 324, 542, 547), (548, 94, 546, 552), (557, 325, 549, 554), (555, 97, 553, 559), (564, 326, 556, 561), (562, 100, 560, 566), (571, 327, 563, 568), (569, 103, 567, 573), (578, 328, 570, 575), (576, 106, 574, 580), (585, 329, 577, 582), (583, 109, 581, 587), (592, 330, 584, 589), (590, 112, 588, 594), (599, 331, 591, 596), (597, 115, 595, 601), (606, 332, 598, 603), (604, 118, 602, 608), (613, 333, 605, 610), (611, 121, 609, 615), (620, 334, 612, 617), (618, 124, 616, 622), (81, 335, 619, 521), (82, 127, 623, 525), (83, 80, 125, 122, 119, 116, 113, 110, 107, 104, 101, 98, 95, 92, 89, 86), (49, 627, 633, 338), (628, 688, 706, 634), (687, 685, 703, 705), (684, 682, 700, 702), (336, 672, 629, 337), (673, 675, 689, 135), (676, 678, 686, 134), (679, 625, 132, 133), (62, 669, 690, 351), (670, 814, 693, 691), (813, 811, 696, 694), (810, 808, 631, 697), (61, 666, 671, 350), (667, 805, 815, 191), (804, 802, 812, 190), (801, 799, 188, 189), (60, 663, 668, 349), (664, 796, 806, 187), (795, 793, 803, 186), (792, 790, 184, 185), (59, 660, 665, 348), (661, 787, 797, 183), (786, 784, 794, 182), (783, 781, 180, 181), (58, 657, 662, 347), (658, 778, 788, 179), (777, 775, 785, 178), (774, 772, 176, 177), (57, 654, 659, 346), (655, 769, 779, 175), (768, 766, 776, 174), (765, 763, 172, 173), (56, 651, 656, 345), (652, 760, 770, 171), (759, 757, 767, 170), (756, 754, 168, 169), (55, 648, 653, 344), (649, 751, 761, 167), (750, 748, 758, 166), (747, 745, 164, 165), (54, 645, 650, 343), (646, 742, 752, 163), (741, 739, 749, 162), (738, 736, 160, 161), (53, 642, 647, 342), (643, 733, 743, 159), (732, 730, 740, 158), (729, 727, 156, 157), (51, 636, 639, 52), (637, 715, 724, 640), (714, 712, 721, 723), (711, 709, 718, 720), (340, 641, 644, 341), (151, 725, 734, 155), (150, 722, 731, 154), (149, 148, 152, 153), (50, 635, 638, 339), (143, 707, 716, 147), (142, 704, 713, 146), (141, 140, 144, 145), (63, 692, 674, 48), (136, 695, 677, 128), (137, 698, 680, 129), (138, 139, 131, 130), (13, 409, 406, 951), (952, 407, 922, 954), (955, 921, 919, 957), (958, 918, 916, 421), (8, 402, 399, 933), (934, 400, 904, 936), (937, 903, 901, 939), (940, 900, 898, 414), (3, 395, 392, 924), (925, 393, 886, 927), (928, 885, 883, 930), (931, 882, 880, 411), (490, 419, 416, 906), (907, 417, 949, 909), (910, 948, 946, 912), (913, 945, 943, 404), (10, 388, 385, 888), (889, 386, 868, 891), (892, 867, 865, 894), (895, 864, 862, 397), (5, 381, 378, 870), (871, 379, 850, 873), (874, 849, 847, 876), (877, 846, 844, 390), (12, 498, 953, 852), (853, 252, 956, 855), (856, 253, 959, 858), (859, 254, 255, 383), (0, 374, 371, 418), (251, 372, 832, 950), (250, 831, 829, 947), (249, 828, 826, 248), (7, 495, 935, 834), (835, 244, 938, 837), (838, 245, 941, 840), (841, 246, 247, 376), (2, 492, 926, 816), (817, 240, 929, 819), (820, 241, 932, 822), (823, 242, 243, 369), (14, 15, 908, 408), (239, 232, 911, 923), (238, 233, 914, 920), (237, 234, 235, 236), (9, 496, 890, 401), (231, 224, 893, 905), (230, 225, 896, 902), (229, 226, 227, 228), (4, 493, 872, 394), (223, 216, 875, 887), (222, 217, 878, 884), (221, 218, 219, 220), (11, 497, 854, 387), (215, 208, 857, 869), (214, 209, 860, 866), (213, 210, 211, 212), (6, 494, 836, 380), (207, 200, 839, 851), (206, 201, 842, 848), (205, 202, 203, 204), (1, 491, 818, 373), (199, 192, 821, 833), (198, 193, 824, 830), (197, 194, 195, 196), (499, 489, 486, 1086), (1087, 487, 1102, 1089), (1090, 1101, 1099, 1092), (1093, 1098, 1096, 484), (16, 452, 449, 488), (319, 450, 994, 1103), (318, 993, 991, 1100), (317, 990, 988, 316), (23, 445, 442, 1077), (1078, 443, 976, 1080), (1081, 975, 973, 1083), (1084, 972, 970, 481), (30, 31, 1088, 1068), (1069, 312, 1091, 1071), (1072, 313, 1094, 1074), (1075, 314, 315, 478), (22, 505, 1079, 1059), (1060, 308, 1082, 1062), (1063, 309, 1085, 1065), (1066, 310, 311, 475), (29, 511, 1070, 1050), (1051, 304, 1073, 1053), (1054, 305, 1076, 1056), (1057, 306, 307, 472), (21, 504, 1061, 1041), (1042, 300, 1064, 1044), (1045, 301, 1067, 1047), (1048, 302, 303, 469), (28, 510, 1052, 1032), (1033, 296, 1055, 1035), (1036, 297, 1058, 1038), (1039, 298, 299, 466), (20, 503, 1043, 1023), (1024, 292, 1046, 1026), (1027, 293, 1049, 1029), (1030, 294, 295, 463), (27, 509, 1034, 1014), (1015, 288, 1037, 1017), (1018, 289, 1040, 1020), (1021, 290, 291, 460), (19, 502, 1025, 1005), (1006, 284, 1028, 1008), (1009, 285, 1031, 1011), (1012, 286, 287, 457), (26, 508, 1016, 996), (997, 280, 1019, 999), (1000, 281, 1022, 1002), (1003, 282, 283, 454), (18, 501, 1007, 978), (979, 276, 1010, 981), (982, 277, 1013, 984), (985, 278, 279, 447), (25, 507, 998, 960), (961, 272, 1001, 963), (964, 273, 1004, 966), (967, 274, 275, 440), (17, 500, 980, 451), (271, 264, 983, 995), (270, 265, 986, 992), (269, 266, 267, 268), (24, 506, 962, 444), (263, 256, 965, 977), (262, 257, 968, 974), (261, 258, 259, 260)])
me_cylinder.polygons.foreach_set('use_smooth', [0, 0, 0, 0, 0, 0, 0, 0, 0, 0, 0, 0, 0, 0, 0, 0, 0, 0, 0, 0, 0, 0, 0, 0, 0, 0, 0, 0, 0, 0, 0, 0, 0, 0, 0, 0, 0, 0, 0, 0, 0, 0, 0, 0, 0, 0, 0, 0, 1, 1, 1, 1, 1, 1, 1, 1, 1, 1, 1, 1, 1, 1, 1, 1, 1, 1, 1, 1, 1, 1, 1, 1, 1, 1, 1, 1, 1, 1, 1, 1, 1, 0, 0, 0, 0, 0, 0, 0, 0, 0, 0, 0, 0, 0, 0, 0, 0, 0, 0, 0, 0, 0, 0, 0, 0, 0, 0, 0, 0, 0, 0, 0, 0, 0, 0, 0, 0, 0, 0, 0, 0, 0, 0, 0, 0, 0, 0, 0, 0, 0, 0, 0, 0, 0, 0, 0, 0, 0, 0, 0, 0, 0, 0, 0, 0, 0, 0, 0, 0, 0, 0, 0, 0, 0, 0, 0, 0, 0, 0, 0, 0, 0, 0, 0, 0, 0, 0, 0, 0, 0, 0, 0, 0, 0, 0, 0, 0, 0, 0, 0, 0, 0, 0, 0, 0, 0, 0, 0, 0, 0, 0, 0, 0, 0, 0, 0, 0, 0, 0, 0, 0, 0, 0, 0, 0, 0, 0, 0, 0, 0, 0, 0, 0, 0, 0, 0, 0, 0, 0, 0, 0, 0, 0, 0, 0, 0, 0, 0, 0, 0, 0, 0, 0, 0, 0, 0, 0, 0, 0, 0, 0, 0, 0, 0, 0, 0, 0, 0, 0, 0, 0, 0, 0, 0, 0, 0, 0, 0, 0, 0, 0, 0, 0, 0, 0, 0, 0, 0, 0, 0, 0, 0, 0])
_uv = me_cylinder.uv_layers.new(name='UVMap')
_uv.uv.foreach_set('vector', [0.0, 0.0, 1.0, 0.0, 1.0, 1.0, 0.0, 1.0, 0.0, 0.0, 1.0, 0.0, 1.0, 1.0, 0.0, 1.0, 0.0, 0.0, 1.0, 0.0, 1.0, 1.0, 0.0, 1.0, 0.0, 0.0, 1.0, 0.0, 1.0, 1.0, 0.0, 1.0, 0.0, 0.0, 1.0, 0.0, 1.0, 1.0, 0.0, 1.0, 0.0, 0.0, 1.0, 0.0, 1.0, 1.0, 0.0, 1.0, 0.0, 0.0, 1.0, 0.0, 1.0, 1.0, 0.0, 1.0, 0.0, 0.0, 1.0, 0.0, 1.0, 1.0, 0.0, 1.0, 0.0, 0.0, 1.0, 0.0, 1.0, 1.0, 0.0, 1.0, 0.0, 0.0, 1.0, 0.0, 1.0, 1.0, 0.0, 1.0, 0.0, 0.0, 1.0, 0.0, 1.0, 1.0, 0.0, 1.0, 0.0, 0.0, 1.0, 0.0, 1.0, 1.0, 0.0, 1.0, 0.0, 0.0, 1.0, 0.0, 1.0, 1.0, 0.0, 1.0, 0.0, 0.0, 1.0, 0.0, 1.0, 1.0, 0.0, 1.0, 0.0, 0.0, 1.0, 0.0, 1.0, 1.0, 0.0, 1.0, 0.0, 0.0, 1.0, 0.0, 1.0, 1.0, 0.0, 1.0, 0.0, 0.0, 1.0, 0.0, 1.0, 1.0, 0.0, 1.0, 0.0, 0.0, 1.0, 0.0, 1.0, 1.0, 0.0, 1.0, 0.0, 0.0, 1.0, 0.0, 1.0, 1.0, 0.0, 1.0, 0.0, 0.0, 1.0, 0.0, 1.0, 1.0, 0.0, 1.0, 0.0, 0.0, 1.0, 0.0, 1.0, 1.0, 0.0, 1.0, 0.0, 0.0, 1.0, 0.0, 1.0, 1.0, 0.0, 1.0, 0.0, 0.0, 1.0, 0.0, 1.0, 1.0, 0.0, 1.0, 0.0, 0.0, 1.0, 0.0, 1.0, 1.0, 0.0, 1.0, 0.0, 0.0, 1.0, 0.0, 1.0, 1.0, 0.0, 1.0, 0.0, 0.0, 1.0, 0.0, 1.0, 1.0, 0.0, 1.0, 0.0, 0.0, 1.0, 0.0, 1.0, 1.0, 0.0, 1.0, 0.0, 0.0, 1.0, 0.0, 1.0, 1.0, 0.0, 1.0, 0.0, 0.0, 1.0, 0.0, 1.0, 1.0, 0.0, 1.0, 0.0, 0.0, 1.0, 0.0, 1.0, 1.0, 0.0, 1.0, 0.0, 0.0, 1.0, 0.0, 1.0, 1.0, 0.0, 1.0, 0.0, 0.0, 1.0, 0.0, 1.0, 1.0, 0.0, 1.0, 0.0, 0.0, 1.0, 0.0, 1.0, 1.0, 0.0, 1.0, 0.0, 0.0, 1.0, 0.0, 1.0, 1.0, 0.0, 1.0, 0.0, 0.0, 1.0, 0.0, 1.0, 1.0, 0.0, 1.0, 0.0, 0.0, 1.0, 0.0, 1.0, 1.0, 0.0, 1.0, 0.0, 0.0, 1.0, 0.0, 1.0, 1.0, 0.0, 1.0, 0.0, 0.0, 1.0, 0.0, 1.0, 1.0, 0.0, 1.0, 0.0, 0.0, 1.0, 0.0, 1.0, 1.0, 0.0, 1.0, 0.0, 0.0, 1.0, 0.0, 1.0, 1.0, 0.0, 1.0, 0.0, 0.0, 1.0, 0.0, 1.0, 1.0, 0.0, 1.0, 0.0, 0.0, 1.0, 0.0, 1.0, 1.0, 0.0, 1.0, 0.0, 0.0, 1.0, 0.0, 1.0, 1.0, 0.0, 1.0, 0.0, 0.0, 1.0, 0.0, 1.0, 1.0, 0.0, 1.0, 0.0, 0.0, 1.0, 0.0, 1.0, 1.0, 0.0, 1.0, 0.0, 0.0, 1.0, 0.0, 1.0, 1.0, 0.0, 1.0, 0.0, 0.0, 1.0, 0.0, 1.0, 1.0, 0.0, 1.0, 0.0, 0.0, 1.0, 0.0, 1.0, 1.0, 0.0, 1.0, 0.0, 0.0, 1.0, 0.0, 1.0, 1.0, 0.0, 1.0, 0.0, 0.0, 1.0, 0.0, 1.0, 1.0, 0.0, 1.0, 0.0, 0.0, 1.0, 0.0, 1.0, 1.0, 0.0, 1.0, 0.0, 0.0, 1.0, 0.0, 1.0, 1.0, 0.0, 1.0, 0.0, 0.0, 1.0, 0.0, 1.0, 1.0, 0.0, 1.0, 0.0, 0.0, 1.0, 0.0, 1.0, 1.0, 0.0, 1.0, 0.0, 0.0, 1.0, 0.0, 1.0, 1.0, 0.0, 1.0, 0.0, 0.0, 1.0, 0.0, 1.0, 1.0, 0.0, 1.0, 0.0, 0.0, 1.0, 0.0, 1.0, 1.0, 0.0, 1.0, 0.0, 0.0, 1.0, 0.0, 1.0, 1.0, 0.0, 1.0, 0.0, 0.0, 1.0, 0.0, 1.0, 1.0, 0.0, 1.0, 0.0, 0.0, 1.0, 0.0, 1.0, 1.0, 0.0, 1.0, 0.0, 0.0, 1.0, 0.0, 1.0, 1.0, 0.0, 1.0, 0.0, 0.0, 1.0, 0.0, 1.0, 1.0, 0.0, 1.0, 0.0, 0.0, 1.0, 0.0, 1.0, 1.0, 0.0, 1.0, 0.0, 0.0, 1.0, 0.0, 1.0, 1.0, 0.0, 1.0, 0.0, 0.0, 1.0, 0.0, 1.0, 1.0, 0.0, 1.0, 0.0, 0.0, 1.0, 0.0, 1.0, 1.0, 0.0, 1.0, 0.0, 0.0, 1.0, 0.0, 1.0, 1.0, 0.0, 1.0, 0.0, 0.0, 1.0, 0.0, 1.0, 1.0, 0.0, 1.0, 0.0, 0.0, 1.0, 0.0, 1.0, 1.0, 0.0, 1.0, 0.0, 0.0, 1.0, 0.0, 1.0, 1.0, 0.0, 1.0, 0.0, 0.0, 1.0, 0.0, 1.0, 1.0, 0.0, 1.0, 0.0, 0.0, 1.0, 0.0, 1.0, 1.0, 0.0, 1.0, 0.0, 0.0, 1.0, 0.0, 1.0, 1.0, 0.0, 1.0, 0.0, 0.0, 1.0, 0.0, 1.0, 1.0, 0.0, 1.0, 0.0, 0.0, 1.0, 0.0, 1.0, 1.0, 0.0, 1.0, 0.0, 0.0, 1.0, 0.0, 1.0, 1.0, 0.0, 1.0, 0.0, 0.0, 1.0, 0.0, 1.0, 1.0, 0.0, 1.0, 0.0, 0.0, 1.0, 0.0, 1.0, 1.0, 0.0, 1.0, 0.0, 0.0, 1.0, 0.0, 1.0, 1.0, 0.0, 1.0, 0.0, 0.0, 1.0, 0.0, 1.0, 1.0, 0.0, 1.0, 0.5, 1.0, 0.6913, 0.9619, 0.8536, 0.8536, 0.9619, 0.6913, 1.0, 0.5, 0.9619, 0.3087, 0.8536, 0.1464, 0.6913, 0.03806, 0.5, 0.0, 0.3087, 0.03806, 0.1464, 0.1464, 0.03806, 0.3087, 0.0, 0.5, 0.03806, 0.6913, 0.1464, 0.8536, 0.3087, 0.9619, 0.0, 0.0, 1.0, 0.0, 1.0, 1.0, 0.0, 1.0, 0.0, 0.0, 1.0, 0.0, 1.0, 1.0, 0.0, 1.0, 0.0, 0.0, 1.0, 0.0, 1.0, 1.0, 0.0, 1.0, 0.0, 0.0, 1.0, 0.0, 1.0, 1.0, 0.0, 1.0, 0.0, 0.0, 1.0, 0.0, 1.0, 1.0, 0.0, 1.0, 0.0, 0.0, 1.0, 0.0, 1.0, 1.0, 0.0, 1.0, 0.0, 0.0, 1.0, 0.0, 1.0, 1.0, 0.0, 1.0, 0.0, 0.0, 1.0, 0.0, 1.0, 1.0, 0.0, 1.0, 0.0, 0.0, 1.0, 0.0, 1.0, 1.0, 0.0, 1.0, 0.0, 0.0, 1.0, 0.0, 1.0, 1.0, 0.0, 1.0, 0.0, 0.0, 1.0, 0.0, 1.0, 1.0, 0.0, 1.0, 0.0, 0.0, 1.0, 0.0, 1.0, 1.0, 0.0, 1.0, 0.0, 0.0, 1.0, 0.0, 1.0, 1.0, 0.0, 1.0, 0.0, 0.0, 1.0, 0.0, 1.0, 1.0, 0.0, 1.0, 0.0, 0.0, 1.0, 0.0, 1.0, 1.0, 0.0, 1.0, 0.0, 0.0, 1.0, 0.0, 1.0, 1.0, 0.0, 1.0, 0.0, 0.0, 1.0, 0.0, 1.0, 1.0, 0.0, 1.0, 0.0, 0.0, 1.0, 0.0, 1.0, 1.0, 0.0, 1.0, 0.0, 0.0, 1.0, 0.0, 1.0, 1.0, 0.0, 1.0, 0.0, 0.0, 1.0, 0.0, 1.0, 1.0, 0.0, 1.0, 0.0, 0.0, 1.0, 0.0, 1.0, 1.0, 0.0, 1.0, 0.0, 0.0, 1.0, 0.0, 1.0, 1.0, 0.0, 1.0, 0.0, 0.0, 1.0, 0.0, 1.0, 1.0, 0.0, 1.0, 0.0, 0.0, 1.0, 0.0, 1.0, 1.0, 0.0, 1.0, 0.0, 0.0, 1.0, 0.0, 1.0, 1.0, 0.0, 1.0, 0.0, 0.0, 1.0, 0.0, 1.0, 1.0, 0.0, 1.0, 0.0, 0.0, 1.0, 0.0, 1.0, 1.0, 0.0, 1.0, 0.0, 0.0, 1.0, 0.0, 1.0, 1.0, 0.0, 1.0, 0.0, 0.0, 1.0, 0.0, 1.0, 1.0, 0.0, 1.0, 0.0, 0.0, 1.0, 0.0, 1.0, 1.0, 0.0, 1.0, 0.0, 0.0, 1.0, 0.0, 1.0, 1.0, 0.0, 1.0, 0.0, 0.0, 1.0, 0.0, 1.0, 1.0, 0.0, 1.0, 0.0, 0.0, 1.0, 0.0, 1.0, 1.0, 0.0, 1.0, 0.0, 0.0, 1.0, 0.0, 1.0, 1.0, 0.0, 1.0, 0.0, 0.0, 1.0, 0.0, 1.0, 1.0, 0.0, 1.0, 0.0, 0.0, 1.0, 0.0, 1.0, 1.0, 0.0, 1.0, 0.0, 0.0, 1.0, 0.0, 1.0, 1.0, 0.0, 1.0, 0.0, 0.0, 1.0, 0.0, 1.0, 1.0, 0.0, 1.0, 0.0, 0.0, 1.0, 0.0, 1.0, 1.0, 0.0, 1.0, 0.0, 0.0, 1.0, 0.0, 1.0, 1.0, 0.0, 1.0, 0.0, 0.0, 1.0, 0.0, 1.0, 1.0, 0.0, 1.0, 0.0, 0.0, 1.0, 0.0, 1.0, 1.0, 0.0, 1.0, 0.0, 0.0, 1.0, 0.0, 1.0, 1.0, 0.0, 1.0, 0.0, 0.0, 1.0, 0.0, 1.0, 1.0, 0.0, 1.0, 0.0, 0.0, 1.0, 0.0, 1.0, 1.0, 0.0, 1.0, 0.0, 0.0, 1.0, 0.0, 1.0, 1.0, 0.0, 1.0, 0.0, 0.0, 1.0, 0.0, 1.0, 1.0, 0.0, 1.0, 0.0, 0.0, 1.0, 0.0, 1.0, 1.0, 0.0, 1.0, 0.0, 0.0, 1.0, 0.0, 1.0, 1.0, 0.0, 1.0, 0.0, 0.0, 1.0, 0.0, 1.0, 1.0, 0.0, 1.0, 0.0, 0.0, 1.0, 0.0, 1.0, 1.0, 0.0, 1.0, 0.0, 0.0, 1.0, 0.0, 1.0, 1.0, 0.0, 1.0, 0.0, 0.0, 1.0, 0.0, 1.0, 1.0, 0.0, 1.0, 0.0, 0.0, 1.0, 0.0, 1.0, 1.0, 0.0, 1.0, 0.0, 0.0, 1.0, 0.0, 1.0, 1.0, 0.0, 1.0, 0.0, 0.0, 1.0, 0.0, 1.0, 1.0, 0.0, 1.0, 0.0, 0.0, 1.0, 0.0, 1.0, 1.0, 0.0, 1.0, 0.0, 0.0, 1.0, 0.0, 1.0, 1.0, 0.0, 1.0, 0.0, 0.0, 1.0, 0.0, 1.0, 1.0, 0.0, 1.0, 0.0, 0.0, 1.0, 0.0, 1.0, 1.0, 0.0, 1.0, 0.0, 0.0, 1.0, 0.0, 1.0, 1.0, 0.0, 1.0, 0.0, 0.0, 1.0, 0.0, 1.0, 1.0, 0.0, 1.0, 0.0, 0.0, 1.0, 0.0, 1.0, 1.0, 0.0, 1.0, 0.0, 0.0, 1.0, 0.0, 1.0, 1.0, 0.0, 1.0, 0.0, 0.0, 1.0, 0.0, 1.0, 1.0, 0.0, 1.0, 0.0, 0.0, 1.0, 0.0, 1.0, 1.0, 0.0, 1.0, 0.0, 0.0, 1.0, 0.0, 1.0, 1.0, 0.0, 1.0, 0.0, 0.0, 1.0, 0.0, 1.0, 1.0, 0.0, 1.0, 0.0, 0.0, 1.0, 0.0, 1.0, 1.0, 0.0, 1.0, 0.0, 0.0, 1.0, 0.0, 1.0, 1.0, 0.0, 1.0, 0.0, 0.0, 1.0, 0.0, 1.0, 1.0, 0.0, 1.0, 0.0, 0.0, 1.0, 0.0, 1.0, 1.0, 0.0, 1.0, 0.0, 0.0, 1.0, 0.0, 1.0, 1.0, 0.0, 1.0, 0.0, 0.0, 1.0, 0.0, 1.0, 1.0, 0.0, 1.0, 0.0, 0.0, 1.0, 0.0, 1.0, 1.0, 0.0, 1.0, 0.0, 0.0, 1.0, 0.0, 1.0, 1.0, 0.0, 1.0, 0.0, 0.0, 1.0, 0.0, 1.0, 1.0, 0.0, 1.0, 0.0, 0.0, 1.0, 0.0, 1.0, 1.0, 0.0, 1.0, 0.0, 0.0, 1.0, 0.0, 1.0, 1.0, 0.0, 1.0, 0.0, 0.0, 1.0, 0.0, 1.0, 1.0, 0.0, 1.0, 0.0, 0.0, 1.0, 0.0, 1.0, 1.0, 0.0, 1.0, 0.0, 0.0, 1.0, 0.0, 1.0, 1.0, 0.0, 1.0, 0.0, 0.0, 1.0, 0.0, 1.0, 1.0, 0.0, 1.0, 0.0, 0.0, 1.0, 0.0, 1.0, 1.0, 0.0, 1.0, 0.0, 0.0, 1.0, 0.0, 1.0, 1.0, 0.0, 1.0, 0.0, 0.0, 1.0, 0.0, 1.0, 1.0, 0.0, 1.0, 0.0, 0.0, 1.0, 0.0, 1.0, 1.0, 0.0, 1.0, 0.0, 0.0, 1.0, 0.0, 1.0, 1.0, 0.0, 1.0, 0.0, 0.0, 1.0, 0.0, 1.0, 1.0, 0.0, 1.0, 0.0, 0.0, 1.0, 0.0, 1.0, 1.0, 0.0, 1.0, 0.0, 0.0, 1.0, 0.0, 1.0, 1.0, 0.0, 1.0, 0.0, 0.0, 1.0, 0.0, 1.0, 1.0, 0.0, 1.0, 0.0, 0.0, 1.0, 0.0, 1.0, 1.0, 0.0, 1.0, 0.0, 0.0, 1.0, 0.0, 1.0, 1.0, 0.0, 1.0, 0.0, 0.0, 1.0, 0.0, 1.0, 1.0, 0.0, 1.0, 0.0, 0.0, 1.0, 0.0, 1.0, 1.0, 0.0, 1.0, 0.0, 0.0, 1.0, 0.0, 1.0, 1.0, 0.0, 1.0, 0.0, 0.0, 1.0, 0.0, 1.0, 1.0, 0.0, 1.0, 0.0, 0.0, 1.0, 0.0, 1.0, 1.0, 0.0, 1.0, 0.0, 0.0, 1.0, 0.0, 1.0, 1.0, 0.0, 1.0, 0.0, 0.0, 1.0, 0.0, 1.0, 1.0, 0.0, 1.0, 0.0, 0.0, 1.0, 0.0, 1.0, 1.0, 0.0, 1.0, 0.0, 0.0, 1.0, 0.0, 1.0, 1.0, 0.0, 1.0, 0.0, 0.0, 1.0, 0.0, 1.0, 1.0, 0.0, 1.0, 0.0, 0.0, 1.0, 0.0, 1.0, 1.0, 0.0, 1.0, 0.0, 0.0, 1.0, 0.0, 1.0, 1.0, 0.0, 1.0, 0.0, 0.0, 1.0, 0.0, 1.0, 1.0, 0.0, 1.0, 0.0, 0.0, 1.0, 0.0, 1.0, 1.0, 0.0, 1.0, 0.0, 0.0, 1.0, 0.0, 1.0, 1.0, 0.0, 1.0, 0.0, 0.0, 1.0, 0.0, 1.0, 1.0, 0.0, 1.0, 0.0, 0.0, 1.0, 0.0, 1.0, 1.0, 0.0, 1.0, 0.0, 0.0, 1.0, 0.0, 1.0, 1.0, 0.0, 1.0, 0.0, 0.0, 1.0, 0.0, 1.0, 1.0, 0.0, 1.0, 0.0, 0.0, 1.0, 0.0, 1.0, 1.0, 0.0, 1.0, 0.0, 0.0, 1.0, 0.0, 1.0, 1.0, 0.0, 1.0, 0.0, 0.0, 1.0, 0.0, 1.0, 1.0, 0.0, 1.0, 0.0, 0.0, 1.0, 0.0, 1.0, 1.0, 0.0, 1.0, 0.0, 0.0, 1.0, 0.0, 1.0, 1.0, 0.0, 1.0, 0.0, 0.0, 1.0, 0.0, 1.0, 1.0, 0.0, 1.0, 0.0, 0.0, 1.0, 0.0, 1.0, 1.0, 0.0, 1.0, 0.0, 0.0, 1.0, 0.0, 1.0, 1.0, 0.0, 1.0, 0.0, 0.0, 1.0, 0.0, 1.0, 1.0, 0.0, 1.0, 0.0, 0.0, 1.0, 0.0, 1.0, 1.0, 0.0, 1.0, 0.0, 0.0, 1.0, 0.0, 1.0, 1.0, 0.0, 1.0, 0.0, 0.0, 1.0, 0.0, 1.0, 1.0, 0.0, 1.0, 0.0, 0.0, 1.0, 0.0, 1.0, 1.0, 0.0, 1.0, 0.0, 0.0, 1.0, 0.0, 1.0, 1.0, 0.0, 1.0, 0.0, 0.0, 1.0, 0.0, 1.0, 1.0, 0.0, 1.0, 0.0, 0.0, 1.0, 0.0, 1.0, 1.0, 0.0, 1.0, 0.0, 0.0, 1.0, 0.0, 1.0, 1.0, 0.0, 1.0, 0.0, 0.0, 1.0, 0.0, 1.0, 1.0, 0.0, 1.0, 0.0, 0.0, 1.0, 0.0, 1.0, 1.0, 0.0, 1.0, 0.0, 0.0, 1.0, 0.0, 1.0, 1.0, 0.0, 1.0, 0.0, 0.0, 1.0, 0.0, 1.0, 1.0, 0.0, 1.0, 0.0, 0.0, 1.0, 0.0, 1.0, 1.0, 0.0, 1.0, 0.0, 0.0, 1.0, 0.0, 1.0, 1.0, 0.0, 1.0, 0.0, 0.0, 1.0, 0.0, 1.0, 1.0, 0.0, 1.0, 0.0, 0.0, 1.0, 0.0, 1.0, 1.0, 0.0, 1.0, 0.0, 0.0, 1.0, 0.0, 1.0, 1.0, 0.0, 1.0, 0.0, 0.0, 1.0, 0.0, 1.0, 1.0, 0.0, 1.0, 0.0, 0.0, 1.0, 0.0, 1.0, 1.0, 0.0, 1.0, 0.0, 0.0, 1.0, 0.0, 1.0, 1.0, 0.0, 1.0, 0.0, 0.0, 1.0, 0.0, 1.0, 1.0, 0.0, 1.0, 0.0, 0.0, 1.0, 0.0, 1.0, 1.0, 0.0, 1.0, 0.0, 0.0, 1.0, 0.0, 1.0, 1.0, 0.0, 1.0, 0.0, 0.0, 1.0, 0.0, 1.0, 1.0, 0.0, 1.0, 0.0, 0.0, 1.0, 0.0, 1.0, 1.0, 0.0, 1.0, 0.0, 0.0, 1.0, 0.0, 1.0, 1.0, 0.0, 1.0, 0.0, 0.0, 1.0, 0.0, 1.0, 1.0, 0.0, 1.0, 0.0, 0.0, 1.0, 0.0, 1.0, 1.0, 0.0, 1.0, 0.0, 0.0, 1.0, 0.0, 1.0, 1.0, 0.0, 1.0, 0.0, 0.0, 1.0, 0.0, 1.0, 1.0, 0.0, 1.0, 0.0, 0.0, 1.0, 0.0, 1.0, 1.0, 0.0, 1.0, 0.0, 0.0, 1.0, 0.0, 1.0, 1.0, 0.0, 1.0, 0.0, 0.0, 1.0, 0.0, 1.0, 1.0, 0.0, 1.0, 0.0, 0.0, 1.0, 0.0, 1.0, 1.0, 0.0, 1.0, 0.0, 0.0, 1.0, 0.0, 1.0, 1.0, 0.0, 1.0, 0.0, 0.0, 1.0, 0.0, 1.0, 1.0, 0.0, 1.0, 0.0, 0.0, 1.0, 0.0, 1.0, 1.0, 0.0, 1.0, 0.0, 0.0, 1.0, 0.0, 1.0, 1.0, 0.0, 1.0, 0.0, 0.0, 1.0, 0.0, 1.0, 1.0, 0.0, 1.0, 0.0, 0.0, 1.0, 0.0, 1.0, 1.0, 0.0, 1.0, 0.0, 0.0, 1.0, 0.0, 1.0, 1.0, 0.0, 1.0, 0.0, 0.0, 1.0, 0.0, 1.0, 1.0, 0.0, 1.0, 0.0, 0.0, 1.0, 0.0, 1.0, 1.0, 0.0, 1.0, 0.0, 0.0, 1.0, 0.0, 1.0, 1.0, 0.0, 1.0, 0.0, 0.0, 1.0, 0.0, 1.0, 1.0, 0.0, 1.0, 0.0, 0.0, 1.0, 0.0, 1.0, 1.0, 0.0, 1.0, 0.0, 0.0, 1.0, 0.0, 1.0, 1.0, 0.0, 1.0, 0.0, 0.0, 1.0, 0.0, 1.0, 1.0, 0.0, 1.0, 0.0, 0.0, 1.0, 0.0, 1.0, 1.0, 0.0, 1.0, 0.0, 0.0, 1.0, 0.0, 1.0, 1.0, 0.0, 1.0, 0.0, 0.0, 1.0, 0.0, 1.0, 1.0, 0.0, 1.0, 0.0, 0.0, 1.0, 0.0, 1.0, 1.0, 0.0, 1.0, 0.0, 0.0, 1.0, 0.0, 1.0, 1.0, 0.0, 1.0, 0.0, 0.0, 1.0, 0.0, 1.0, 1.0, 0.0, 1.0, 0.0, 0.0, 1.0, 0.0, 1.0, 1.0, 0.0, 1.0, 0.0, 0.0, 1.0, 0.0, 1.0, 1.0, 0.0, 1.0, 0.0, 0.0, 1.0, 0.0, 1.0, 1.0, 0.0, 1.0, 0.0, 0.0, 1.0, 0.0, 1.0, 1.0, 0.0, 1.0, 0.0, 0.0, 1.0, 0.0, 1.0, 1.0, 0.0, 1.0, 0.0, 0.0, 1.0, 0.0, 1.0, 1.0, 0.0, 1.0, 0.0, 0.0, 1.0, 0.0, 1.0, 1.0, 0.0, 1.0, 0.0, 0.0, 1.0, 0.0, 1.0, 1.0, 0.0, 1.0, 0.0, 0.0, 1.0, 0.0, 1.0, 1.0, 0.0, 1.0, 0.0, 0.0, 1.0, 0.0, 1.0, 1.0, 0.0, 1.0, 0.0, 0.0, 1.0, 0.0, 1.0, 1.0, 0.0, 1.0, 0.0, 0.0, 1.0, 0.0, 1.0, 1.0, 0.0, 1.0, 0.0, 0.0, 1.0, 0.0, 1.0, 1.0, 0.0, 1.0, 0.0, 0.0, 1.0, 0.0, 1.0, 1.0, 0.0, 1.0, 0.0, 0.0, 1.0, 0.0, 1.0, 1.0, 0.0, 1.0, 0.0, 0.0, 1.0, 0.0, 1.0, 1.0, 0.0, 1.0])
me_cylinder.use_remesh_preserve_volume = False
me_cylinder.use_remesh_preserve_attributes = False
me_cylinder.use_mirror_vertex_groups = False
me_cylinder.update()

# ---- objects
ob_cylinder = bpy.data.objects.new('Cylinder', me_cylinder)

# ---- transforms, parenting, visibility, modifiers, constraints
ob_cylinder.location = (0.0, 0.0, 0.0)
ob_cylinder.lineart.crease_threshold = 0.0

# ---- collection membership
col_collection.objects.link(ob_cylinder)

# ---- scene / render settings (as saved in the file)
scene.frame_start = 1; scene.frame_end = 250; scene.frame_set(0)
scene.render.engine = 'BLENDER_EEVEE_NEXT'
scene.cycles.use_denoising = False
scene.cycles.samples = 128
scene.cycles.sampling_pattern = 'TABULATED_SOBOL'
scene.cycles.use_adaptive_sampling = False
scene.cycles.use_light_tree = False
scene.view_settings.view_transform = 'Filmic'
bpy.context.view_layer.update()

# ---- added for rendering (the .blend has no active camera and no usable light): camera, sun
cam_auto = bpy.data.cameras.new('AutoCamera')
cam_auto.lens = 50.0
cam_auto.sensor_width = 36.0
cam_auto.clip_end = 1000.0
ob_auto_camera = bpy.data.objects.new('AutoCamera', cam_auto)
scene.collection.objects.link(ob_auto_camera)
ob_auto_camera.location = (3.04163, -1.90533, 2.43331)
ob_auto_camera.rotation_euler = (1.09748, -7.21219e-08, 0.694738)
scene.camera = ob_auto_camera
light_auto_sun = bpy.data.lights.new('AutoSun', 'SUN')
light_auto_sun.energy = 3.0
light_auto_sun.angle = 0.0523599
ob_auto_sun = bpy.data.objects.new('AutoSun', light_auto_sun)
scene.collection.objects.link(ob_auto_sun)
ob_auto_sun.rotation_euler = (0.872665, 0.174533, 0.523599)
bpy.context.view_layer.update()
